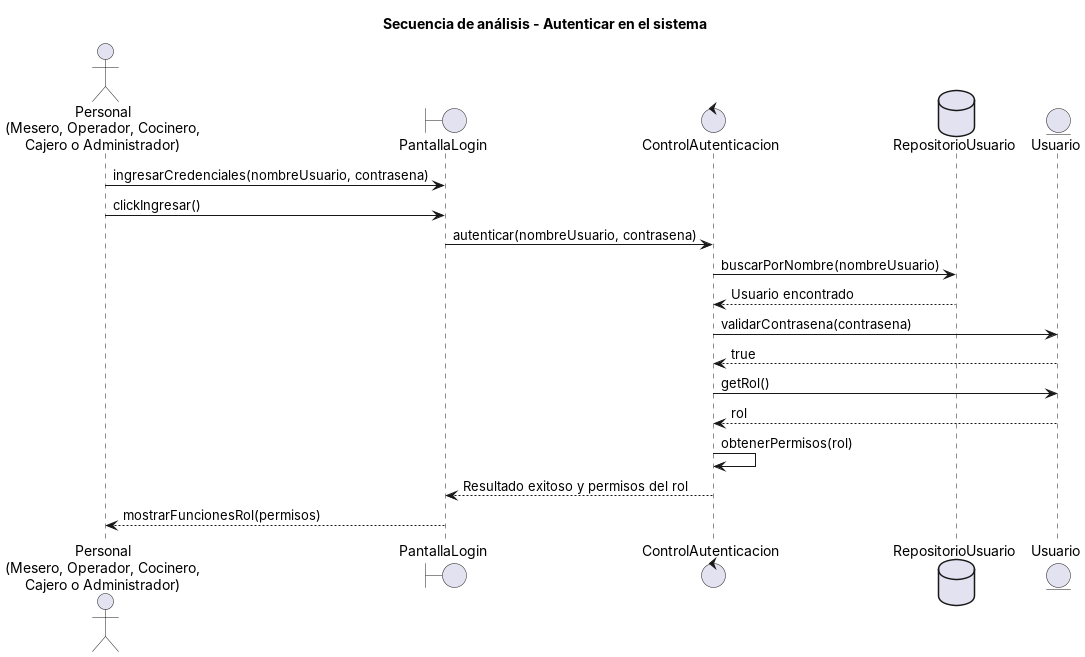

The diagram above was rendered by PlantUML. Its source (embedded in the PNG):
@startuml
title Secuencia de análisis - Autenticar en el sistema
actor "Personal\n(Mesero, Operador, Cocinero,\nCajero o Administrador)" as Personal
boundary "PantallaLogin" as UI
control "ControlAutenticacion" as Ctrl
database "RepositorioUsuario" as Repo
entity "Usuario" as Usr

Personal -> UI : ingresarCredenciales(nombreUsuario, contrasena)
Personal -> UI : clickIngresar()
UI -> Ctrl : autenticar(nombreUsuario, contrasena)
Ctrl -> Repo : buscarPorNombre(nombreUsuario)
Repo --> Ctrl : Usuario encontrado
Ctrl -> Usr : validarContrasena(contrasena)
Usr --> Ctrl : true
Ctrl -> Usr : getRol()
Usr --> Ctrl : rol
Ctrl -> Ctrl : obtenerPermisos(rol)
Ctrl --> UI : Resultado exitoso y permisos del rol
UI --> Personal : mostrarFuncionesRol(permisos)
@enduml